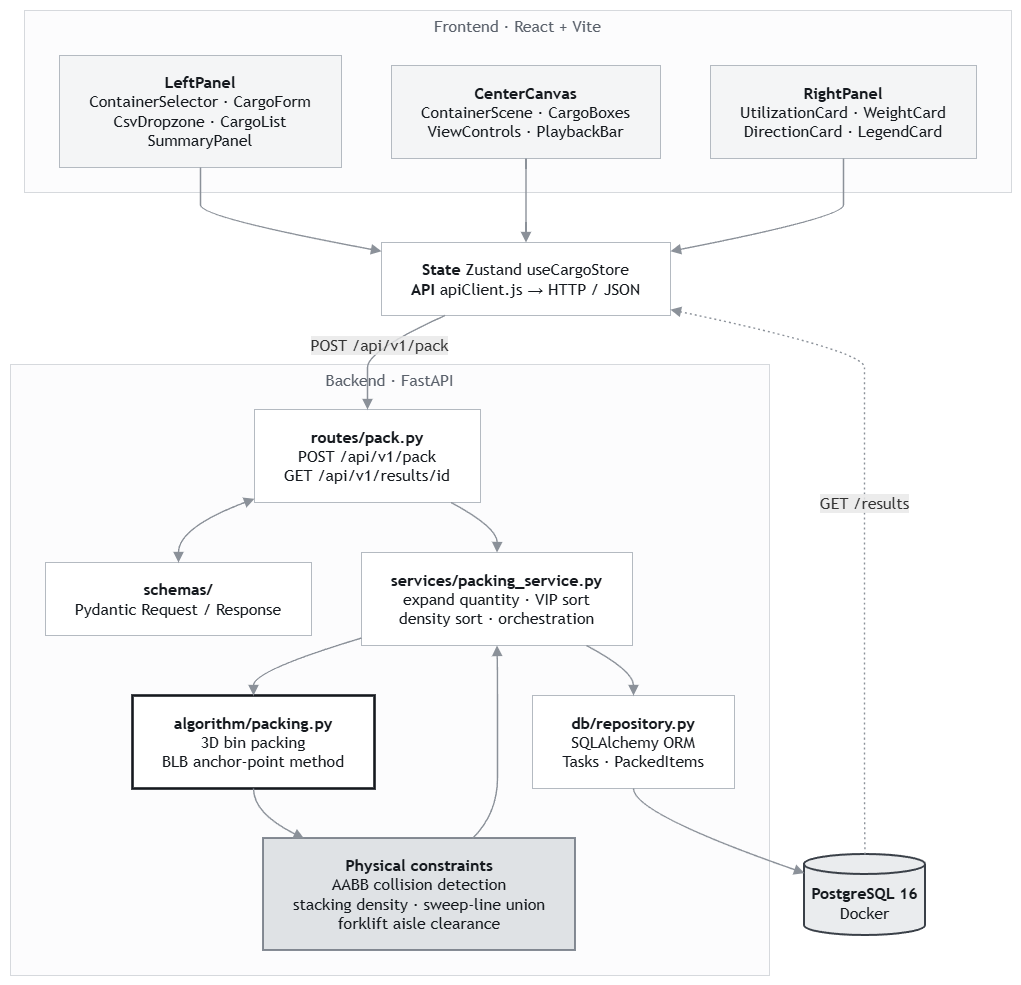

The diagram above was exported from draw.io. Its source (the exported page's mxGraphModel, read from the mxfile embedded in the PNG):
<mxGraphModel dx="2054" dy="1103" grid="1" gridSize="10" guides="1" tooltips="1" connect="1" arrows="1" fold="1" page="1" pageScale="1" pageWidth="827" pageHeight="1169" math="0" shadow="0">
  <root>
    <mxCell id="0" />
    <mxCell id="1" parent="0" />
    <UserObject label="" mermaidData="{&#10;  &quot;data&quot;: &quot;flowchart TB\n\n  subgraph FE[\&quot;Frontend · React + Vite\&quot;]\n    direction LR\n    F1[\&quot;&lt;b&gt;LeftPanel&lt;/b&gt;&lt;br/&gt;ContainerSelector · CargoForm&lt;br/&gt;CsvDropzone · CargoList&lt;br/&gt;SummaryPanel\&quot;]\n    F2[\&quot;&lt;b&gt;CenterCanvas&lt;/b&gt;&lt;br/&gt;ContainerScene · CargoBoxes&lt;br/&gt;ViewControls · PlaybackBar\&quot;]\n    F3[\&quot;&lt;b&gt;RightPanel&lt;/b&gt;&lt;br/&gt;UtilizationCard · WeightCard&lt;br/&gt;DirectionCard · LegendCard\&quot;]\n  end\n\n  F0[\&quot;&lt;b&gt;State&lt;/b&gt; Zustand useCargoStore&lt;br/&gt;&lt;b&gt;API&lt;/b&gt; apiClient.js → HTTP / JSON\&quot;]\n\n  subgraph BE[\&quot;Backend · FastAPI\&quot;]\n    B1[\&quot;&lt;b&gt;routes/pack.py&lt;/b&gt;&lt;br/&gt;POST /api/v1/pack&lt;br/&gt;GET /api/v1/results/id\&quot;]\n    B2[\&quot;&lt;b&gt;schemas/&lt;/b&gt;&lt;br/&gt;Pydantic Request / Response\&quot;]\n    B3[\&quot;&lt;b&gt;services/packing_service.py&lt;/b&gt;&lt;br/&gt;expand quantity · VIP sort&lt;br/&gt;density sort · orchestration\&quot;]\n    B4[\&quot;&lt;b&gt;algorithm/packing.py&lt;/b&gt;&lt;br/&gt;3D bin packing&lt;br/&gt;BLB anchor-point method\&quot;]\n    B5[\&quot;&lt;b&gt;Physical constraints&lt;/b&gt;&lt;br/&gt;AABB collision detection&lt;br/&gt;stacking density · sweep-line union&lt;br/&gt;forklift aisle clearance\&quot;]\n    B6[\&quot;&lt;b&gt;db/repository.py&lt;/b&gt;&lt;br/&gt;SQLAlchemy ORM&lt;br/&gt;Tasks · PackedItems\&quot;]\n  end\n\n  DB[(\&quot;&lt;b&gt;PostgreSQL 16&lt;/b&gt;&lt;br/&gt;Docker\&quot;)]\n\n  F1 --&gt; F0\n  F2 --&gt; F0\n  F3 --&gt; F0\n  F0 -- \&quot;POST /api/v1/pack\&quot; --&gt; B1\n  B1 &lt;--&gt; B2\n  B1 --&gt; B3\n  B3 --&gt; B4\n  B4 --&gt; B5\n  B5 --&gt; B3\n  B3 --&gt; B6\n  B6 --&gt; DB\n  DB -. \&quot;GET /results\&quot; .-&gt; F0\n\n  classDef base  fill:#FFFFFF,stroke:#B4BAC1,stroke-width:1px,color:#15191E\n  classDef soft  fill:#F4F5F6,stroke:#B4BAC1,stroke-width:1px,color:#15191E\n  classDef pivot fill:#DFE2E5,stroke:#69707A,stroke-width:1.6px,color:#15191E\n  classDef star  fill:#FFFFFF,stroke:#15191E,stroke-width:2.6px,color:#15191E\n  classDef out   fill:#EAECEE,stroke:#3A4048,stroke-width:2px,color:#15191E\n\n  class F1,F2,F3 soft\n  class F0,B1,B2,B3,B6 base\n  class B4 star\n  class B5 pivot\n  class DB out\n\n  style FE fill:#FCFCFD,stroke:#D6D9DD,stroke-width:1px,color:#5A616B\n  style BE fill:#FCFCFD,stroke:#D6D9DD,stroke-width:1px,color:#5A616B\n\n  linkStyle default stroke:#8B9199,stroke-width:1.4px&quot;,&#10;  &quot;config&quot;: null&#10;}" id="LKoD-iLpNI-ob0utMOJw-1">
      <mxCell connectable="0" parent="1" style="group;transparentBounds=1;editIcon=1;lockedGroup=0;groupPadding=10;" vertex="1">
        <mxGeometry as="geometry" />
      </mxCell>
    </UserObject>
    <UserObject label="Frontend · React + Vite" mermaidId="n:FE" mermaidBaseStyle="html=1;whiteSpace=wrap;strokeWidth=1;verticalAlign=top;fillColor=#FCFCFD;strokeColor=#D6D9DD;fontColor=#5A616B;fontFamily=Trebuchet MS,Verdana,Arial,sans-serif;fontSize=16;" mermaidBaseValue="Frontend · React + Vite" id="LKoD-iLpNI-ob0utMOJw-2">
      <mxCell parent="LKoD-iLpNI-ob0utMOJw-1" style="html=1;whiteSpace=wrap;strokeWidth=1;verticalAlign=top;fillColor=#FCFCFD;strokeColor=#D6D9DD;fontColor=#5A616B;fontFamily=Trebuchet MS,Verdana,Arial,sans-serif;fontSize=16;" vertex="1">
        <mxGeometry height="182" width="987" x="44" y="30" as="geometry" />
      </mxCell>
    </UserObject>
    <UserObject label="&lt;b&gt;LeftPanel&lt;/b&gt;&#10;ContainerSelector · CargoForm&#10;CsvDropzone · CargoList&#10;SummaryPanel" mermaidId="n:F1" mermaidBaseStyle="html=1;whiteSpace=wrap;strokeWidth=1;fillColor=#F4F5F6;strokeColor=#B4BAC1;fontColor=#15191E;fontFamily=Trebuchet MS,Verdana,Arial,sans-serif;fontSize=16;" mermaidBaseValue="&lt;b&gt;LeftPanel&lt;/b&gt;&#10;ContainerSelector · CargoForm&#10;CsvDropzone · CargoList&#10;SummaryPanel" id="LKoD-iLpNI-ob0utMOJw-3">
      <mxCell parent="LKoD-iLpNI-ob0utMOJw-2" style="html=1;whiteSpace=wrap;strokeWidth=1;fillColor=#F4F5F6;strokeColor=#B4BAC1;fontColor=#15191E;fontFamily=Trebuchet MS,Verdana,Arial,sans-serif;fontSize=16;" vertex="1">
        <mxGeometry height="112" width="282" x="35" y="45" as="geometry" />
      </mxCell>
    </UserObject>
    <UserObject label="&lt;b&gt;CenterCanvas&lt;/b&gt;&#10;ContainerScene · CargoBoxes&#10;ViewControls · PlaybackBar" mermaidId="n:F2" mermaidBaseStyle="html=1;whiteSpace=wrap;strokeWidth=1;fillColor=#F4F5F6;strokeColor=#B4BAC1;fontColor=#15191E;fontFamily=Trebuchet MS,Verdana,Arial,sans-serif;fontSize=16;" mermaidBaseValue="&lt;b&gt;CenterCanvas&lt;/b&gt;&#10;ContainerScene · CargoBoxes&#10;ViewControls · PlaybackBar" id="LKoD-iLpNI-ob0utMOJw-4">
      <mxCell parent="LKoD-iLpNI-ob0utMOJw-2" style="html=1;whiteSpace=wrap;strokeWidth=1;fillColor=#F4F5F6;strokeColor=#B4BAC1;fontColor=#15191E;fontFamily=Trebuchet MS,Verdana,Arial,sans-serif;fontSize=16;" vertex="1">
        <mxGeometry height="93" width="269" x="367" y="55" as="geometry" />
      </mxCell>
    </UserObject>
    <UserObject label="&lt;b&gt;RightPanel&lt;/b&gt;&#10;UtilizationCard · WeightCard&#10;DirectionCard · LegendCard" mermaidId="n:F3" mermaidBaseStyle="html=1;whiteSpace=wrap;strokeWidth=1;fillColor=#F4F5F6;strokeColor=#B4BAC1;fontColor=#15191E;fontFamily=Trebuchet MS,Verdana,Arial,sans-serif;fontSize=16;" mermaidBaseValue="&lt;b&gt;RightPanel&lt;/b&gt;&#10;UtilizationCard · WeightCard&#10;DirectionCard · LegendCard" id="LKoD-iLpNI-ob0utMOJw-5">
      <mxCell parent="LKoD-iLpNI-ob0utMOJw-2" style="html=1;whiteSpace=wrap;strokeWidth=1;fillColor=#F4F5F6;strokeColor=#B4BAC1;fontColor=#15191E;fontFamily=Trebuchet MS,Verdana,Arial,sans-serif;fontSize=16;" vertex="1">
        <mxGeometry height="93" width="266" x="686" y="55" as="geometry" />
      </mxCell>
    </UserObject>
    <UserObject label="Backend · FastAPI" mermaidId="n:BE" mermaidBaseStyle="html=1;whiteSpace=wrap;strokeWidth=1;verticalAlign=top;fillColor=#FCFCFD;strokeColor=#D6D9DD;fontColor=#5A616B;fontFamily=Trebuchet MS,Verdana,Arial,sans-serif;fontSize=16;" mermaidBaseValue="Backend · FastAPI" id="LKoD-iLpNI-ob0utMOJw-6">
      <mxCell parent="LKoD-iLpNI-ob0utMOJw-1" style="html=1;whiteSpace=wrap;strokeWidth=1;verticalAlign=top;fillColor=#FCFCFD;strokeColor=#D6D9DD;fontColor=#5A616B;fontFamily=Trebuchet MS,Verdana,Arial,sans-serif;fontSize=16;" vertex="1">
        <mxGeometry height="611" width="759" x="30" y="384" as="geometry" />
      </mxCell>
    </UserObject>
    <UserObject label="&lt;b&gt;routes/pack.py&lt;/b&gt;&#10;POST /api/v1/pack&#10;GET /api/v1/results/id" mermaidId="n:B1" mermaidBaseStyle="html=1;whiteSpace=wrap;strokeWidth=1;fillColor=default;strokeColor=#B4BAC1;fontColor=#15191E;fontFamily=Trebuchet MS,Verdana,Arial,sans-serif;fontSize=16;" mermaidBaseValue="&lt;b&gt;routes/pack.py&lt;/b&gt;&#10;POST /api/v1/pack&#10;GET /api/v1/results/id" id="LKoD-iLpNI-ob0utMOJw-7">
      <mxCell parent="LKoD-iLpNI-ob0utMOJw-6" style="html=1;whiteSpace=wrap;strokeWidth=1;fillColor=default;strokeColor=#B4BAC1;fontColor=#15191E;fontFamily=Trebuchet MS,Verdana,Arial,sans-serif;fontSize=16;" vertex="1">
        <mxGeometry height="93" width="226" x="244" y="45" as="geometry" />
      </mxCell>
    </UserObject>
    <UserObject label="&lt;b&gt;schemas/&lt;/b&gt;&#10;Pydantic Request / Response" mermaidId="n:B2" mermaidBaseStyle="html=1;whiteSpace=wrap;strokeWidth=1;fillColor=default;strokeColor=#B4BAC1;fontColor=#15191E;fontFamily=Trebuchet MS,Verdana,Arial,sans-serif;fontSize=16;" mermaidBaseValue="&lt;b&gt;schemas/&lt;/b&gt;&#10;Pydantic Request / Response" id="LKoD-iLpNI-ob0utMOJw-8">
      <mxCell parent="LKoD-iLpNI-ob0utMOJw-6" style="html=1;whiteSpace=wrap;strokeWidth=1;fillColor=default;strokeColor=#B4BAC1;fontColor=#15191E;fontFamily=Trebuchet MS,Verdana,Arial,sans-serif;fontSize=16;" vertex="1">
        <mxGeometry height="73" width="266" x="35" y="198" as="geometry" />
      </mxCell>
    </UserObject>
    <UserObject label="&lt;b&gt;services/packing_service.py&lt;/b&gt;&#10;expand quantity · VIP sort&#10;density sort · orchestration" mermaidId="n:B3" mermaidBaseStyle="html=1;whiteSpace=wrap;strokeWidth=1;fillColor=default;strokeColor=#B4BAC1;fontColor=#15191E;fontFamily=Trebuchet MS,Verdana,Arial,sans-serif;fontSize=16;" mermaidBaseValue="&lt;b&gt;services/packing_service.py&lt;/b&gt;&#10;expand quantity · VIP sort&#10;density sort · orchestration" id="LKoD-iLpNI-ob0utMOJw-9">
      <mxCell parent="LKoD-iLpNI-ob0utMOJw-6" style="html=1;whiteSpace=wrap;strokeWidth=1;fillColor=default;strokeColor=#B4BAC1;fontColor=#15191E;fontFamily=Trebuchet MS,Verdana,Arial,sans-serif;fontSize=16;" vertex="1">
        <mxGeometry height="93" width="271" x="351" y="188" as="geometry" />
      </mxCell>
    </UserObject>
    <UserObject label="&lt;b&gt;algorithm/packing.py&lt;/b&gt;&#10;3D bin packing&#10;BLB anchor-point method" mermaidId="n:B4" mermaidBaseStyle="html=1;whiteSpace=wrap;strokeWidth=2.6;fillColor=default;strokeColor=#15191E;fontColor=#15191E;fontFamily=Trebuchet MS,Verdana,Arial,sans-serif;fontSize=16;" mermaidBaseValue="&lt;b&gt;algorithm/packing.py&lt;/b&gt;&#10;3D bin packing&#10;BLB anchor-point method" id="LKoD-iLpNI-ob0utMOJw-10">
      <mxCell parent="LKoD-iLpNI-ob0utMOJw-6" style="html=1;whiteSpace=wrap;strokeWidth=2.6;fillColor=default;strokeColor=#15191E;fontColor=#15191E;fontFamily=Trebuchet MS,Verdana,Arial,sans-serif;fontSize=16;" vertex="1">
        <mxGeometry height="93" width="242" x="122" y="331" as="geometry" />
      </mxCell>
    </UserObject>
    <UserObject label="&lt;b&gt;Physical constraints&lt;/b&gt;&#10;AABB collision detection&#10;stacking density · sweep-line union&#10;forklift aisle clearance" mermaidId="n:B5" mermaidBaseStyle="html=1;whiteSpace=wrap;strokeWidth=1.6;fillColor=#DFE2E5;strokeColor=#69707A;fontColor=#15191E;fontFamily=Trebuchet MS,Verdana,Arial,sans-serif;fontSize=16;" mermaidBaseValue="&lt;b&gt;Physical constraints&lt;/b&gt;&#10;AABB collision detection&#10;stacking density · sweep-line union&#10;forklift aisle clearance" id="LKoD-iLpNI-ob0utMOJw-11">
      <mxCell parent="LKoD-iLpNI-ob0utMOJw-6" style="html=1;whiteSpace=wrap;strokeWidth=1.6;fillColor=#DFE2E5;strokeColor=#69707A;fontColor=#15191E;fontFamily=Trebuchet MS,Verdana,Arial,sans-serif;fontSize=16;" vertex="1">
        <mxGeometry height="112" width="312" x="253" y="474" as="geometry" />
      </mxCell>
    </UserObject>
    <UserObject label="&lt;b&gt;db/repository.py&lt;/b&gt;&#10;SQLAlchemy ORM&#10;Tasks · PackedItems" mermaidId="n:B6" mermaidBaseStyle="html=1;whiteSpace=wrap;strokeWidth=1;fillColor=default;strokeColor=#B4BAC1;fontColor=#15191E;fontFamily=Trebuchet MS,Verdana,Arial,sans-serif;fontSize=16;" mermaidBaseValue="&lt;b&gt;db/repository.py&lt;/b&gt;&#10;SQLAlchemy ORM&#10;Tasks · PackedItems" id="LKoD-iLpNI-ob0utMOJw-12">
      <mxCell parent="LKoD-iLpNI-ob0utMOJw-6" style="html=1;whiteSpace=wrap;strokeWidth=1;fillColor=default;strokeColor=#B4BAC1;fontColor=#15191E;fontFamily=Trebuchet MS,Verdana,Arial,sans-serif;fontSize=16;" vertex="1">
        <mxGeometry height="93" width="202" x="522" y="331" as="geometry" />
      </mxCell>
    </UserObject>
    <UserObject label="" mermaidId="e:B1-&gt;B2#0" mermaidBaseStyle="curved=1;startArrow=block;startSize=7;endArrow=block;endSize=7;strokeColor=#8B9199;strokeWidth=1.4;exitX=0;exitY=0.96;entryX=0.5;entryY=0;" mermaidBaseValue="" id="LKoD-iLpNI-ob0utMOJw-13">
      <mxCell edge="1" parent="LKoD-iLpNI-ob0utMOJw-6" source="LKoD-iLpNI-ob0utMOJw-7" style="curved=1;startArrow=block;startSize=7;endArrow=block;endSize=7;strokeColor=#8B9199;strokeWidth=1.4;exitX=0;exitY=0.96;entryX=0.5;entryY=0;rounded=0;" target="LKoD-iLpNI-ob0utMOJw-8">
        <mxGeometry relative="1" as="geometry">
          <Array as="points">
            <mxPoint x="168" y="163" />
          </Array>
        </mxGeometry>
      </mxCell>
    </UserObject>
    <UserObject label="" mermaidId="e:B1-&gt;B3#0" mermaidBaseStyle="curved=1;startArrow=none;endArrow=block;endSize=7;strokeColor=#8B9199;strokeWidth=1.4;exitX=0.87;exitY=1;entryX=0.5;entryY=0;" mermaidBaseValue="" id="LKoD-iLpNI-ob0utMOJw-14">
      <mxCell edge="1" parent="LKoD-iLpNI-ob0utMOJw-6" source="LKoD-iLpNI-ob0utMOJw-7" style="curved=1;startArrow=none;endArrow=block;endSize=7;strokeColor=#8B9199;strokeWidth=1.4;exitX=0.87;exitY=1;entryX=0.5;entryY=0;rounded=0;" target="LKoD-iLpNI-ob0utMOJw-9">
        <mxGeometry relative="1" as="geometry">
          <Array as="points">
            <mxPoint x="487" y="163" />
          </Array>
        </mxGeometry>
      </mxCell>
    </UserObject>
    <UserObject label="" mermaidId="e:B3-&gt;B4#0" mermaidBaseStyle="curved=1;startArrow=none;endArrow=block;endSize=7;strokeColor=#8B9199;strokeWidth=1.4;exitX=0;exitY=0.92;entryX=0.5;entryY=0;" mermaidBaseValue="" id="LKoD-iLpNI-ob0utMOJw-15">
      <mxCell edge="1" parent="LKoD-iLpNI-ob0utMOJw-6" source="LKoD-iLpNI-ob0utMOJw-9" style="curved=1;startArrow=none;endArrow=block;endSize=7;strokeColor=#8B9199;strokeWidth=1.4;exitX=0;exitY=0.92;entryX=0.5;entryY=0;rounded=0;" target="LKoD-iLpNI-ob0utMOJw-10">
        <mxGeometry relative="1" as="geometry">
          <Array as="points">
            <mxPoint x="243" y="306" />
          </Array>
        </mxGeometry>
      </mxCell>
    </UserObject>
    <UserObject label="" mermaidId="e:B4-&gt;B5#0" mermaidBaseStyle="curved=1;startArrow=none;endArrow=block;endSize=7;strokeColor=#8B9199;strokeWidth=1.4;exitX=0.5;exitY=1;entryX=0.13;entryY=0;" mermaidBaseValue="" id="LKoD-iLpNI-ob0utMOJw-16">
      <mxCell edge="1" parent="LKoD-iLpNI-ob0utMOJw-6" source="LKoD-iLpNI-ob0utMOJw-10" style="curved=1;startArrow=none;endArrow=block;endSize=7;strokeColor=#8B9199;strokeWidth=1.4;exitX=0.5;exitY=1;entryX=0.13;entryY=0;rounded=0;" target="LKoD-iLpNI-ob0utMOJw-11">
        <mxGeometry relative="1" as="geometry">
          <Array as="points">
            <mxPoint x="243" y="449" />
          </Array>
        </mxGeometry>
      </mxCell>
    </UserObject>
    <UserObject label="" mermaidId="e:B5-&gt;B3#0" mermaidBaseStyle="curved=1;startArrow=none;endArrow=block;endSize=7;strokeColor=#8B9199;strokeWidth=1.4;exitX=0.67;exitY=0;entryX=0.5;entryY=1;" mermaidBaseValue="" id="LKoD-iLpNI-ob0utMOJw-17">
      <mxCell edge="1" parent="LKoD-iLpNI-ob0utMOJw-6" source="LKoD-iLpNI-ob0utMOJw-11" style="curved=1;startArrow=none;endArrow=block;endSize=7;strokeColor=#8B9199;strokeWidth=1.4;exitX=0.67;exitY=0;entryX=0.5;entryY=1;rounded=0;" target="LKoD-iLpNI-ob0utMOJw-9">
        <mxGeometry relative="1" as="geometry">
          <Array as="points">
            <mxPoint x="487" y="449" />
            <mxPoint x="487" y="378" />
            <mxPoint x="487" y="306" />
          </Array>
        </mxGeometry>
      </mxCell>
    </UserObject>
    <UserObject label="" mermaidId="e:B3-&gt;B6#0" mermaidBaseStyle="curved=1;startArrow=none;endArrow=block;endSize=7;strokeColor=#8B9199;strokeWidth=1.4;exitX=0.83;exitY=1;entryX=0.5;entryY=0;" mermaidBaseValue="" id="LKoD-iLpNI-ob0utMOJw-18">
      <mxCell edge="1" parent="LKoD-iLpNI-ob0utMOJw-6" source="LKoD-iLpNI-ob0utMOJw-9" style="curved=1;startArrow=none;endArrow=block;endSize=7;strokeColor=#8B9199;strokeWidth=1.4;exitX=0.83;exitY=1;entryX=0.5;entryY=0;rounded=0;" target="LKoD-iLpNI-ob0utMOJw-12">
        <mxGeometry relative="1" as="geometry">
          <Array as="points">
            <mxPoint x="623" y="306" />
          </Array>
        </mxGeometry>
      </mxCell>
    </UserObject>
    <UserObject label="&lt;b&gt;State&lt;/b&gt; Zustand useCargoStore&#10;&lt;b&gt;API&lt;/b&gt; apiClient.js → HTTP / JSON" mermaidId="n:F0" mermaidBaseStyle="html=1;whiteSpace=wrap;strokeWidth=1;fillColor=default;strokeColor=#B4BAC1;fontColor=#15191E;fontFamily=Trebuchet MS,Verdana,Arial,sans-serif;fontSize=16;" mermaidBaseValue="&lt;b&gt;State&lt;/b&gt; Zustand useCargoStore&#10;&lt;b&gt;API&lt;/b&gt; apiClient.js → HTTP / JSON" id="LKoD-iLpNI-ob0utMOJw-19">
      <mxCell parent="LKoD-iLpNI-ob0utMOJw-1" style="html=1;whiteSpace=wrap;strokeWidth=1;fillColor=default;strokeColor=#B4BAC1;fontColor=#15191E;fontFamily=Trebuchet MS,Verdana,Arial,sans-serif;fontSize=16;" vertex="1">
        <mxGeometry height="73" width="289" x="401" y="262" as="geometry" />
      </mxCell>
    </UserObject>
    <UserObject label="&lt;b&gt;PostgreSQL 16&lt;/b&gt;&#10;Docker" mermaidId="n:DB" mermaidBaseStyle="html=1;shape=cylinder3;boundedLbl=1;backgroundOutline=1;size=10;strokeWidth=2;whiteSpace=wrap;fillColor=#EAECEE;strokeColor=#3A4048;fontColor=#15191E;fontFamily=Trebuchet MS,Verdana,Arial,sans-serif;fontSize=16;" mermaidBaseValue="&lt;b&gt;PostgreSQL 16&lt;/b&gt;&#10;Docker" id="LKoD-iLpNI-ob0utMOJw-20">
      <mxCell parent="LKoD-iLpNI-ob0utMOJw-1" style="html=1;shape=cylinder3;boundedLbl=1;backgroundOutline=1;size=10;strokeWidth=2;whiteSpace=wrap;fillColor=#EAECEE;strokeColor=#3A4048;fontColor=#15191E;fontFamily=Trebuchet MS,Verdana,Arial,sans-serif;fontSize=16;" vertex="1">
        <mxGeometry height="81" width="121" x="824" y="874" as="geometry" />
      </mxCell>
    </UserObject>
    <UserObject label="" mermaidId="e:F1-&gt;F0#0" mermaidBaseStyle="curved=1;startArrow=none;endArrow=block;endSize=7;strokeColor=#8B9199;strokeWidth=1.4;exitX=0.5;exitY=1;entryX=0;entryY=0.12;" mermaidBaseValue="" id="LKoD-iLpNI-ob0utMOJw-21">
      <mxCell edge="1" parent="LKoD-iLpNI-ob0utMOJw-1" source="LKoD-iLpNI-ob0utMOJw-3" style="curved=1;startArrow=none;endArrow=block;endSize=7;strokeColor=#8B9199;strokeWidth=1.4;exitX=0.5;exitY=1;entryX=0;entryY=0.12;rounded=0;" target="LKoD-iLpNI-ob0utMOJw-19">
        <mxGeometry relative="1" as="geometry">
          <Array as="points">
            <mxPoint x="220" y="212" />
            <mxPoint x="220" y="237" />
          </Array>
        </mxGeometry>
      </mxCell>
    </UserObject>
    <UserObject label="" mermaidId="e:F2-&gt;F0#0" mermaidBaseStyle="curved=1;startArrow=none;endArrow=block;endSize=7;strokeColor=#8B9199;strokeWidth=1.4;exitX=0.5;exitY=1;entryX=0.5;entryY=0;" mermaidBaseValue="" id="LKoD-iLpNI-ob0utMOJw-22">
      <mxCell edge="1" parent="LKoD-iLpNI-ob0utMOJw-1" source="LKoD-iLpNI-ob0utMOJw-4" style="curved=1;startArrow=none;endArrow=block;endSize=7;strokeColor=#8B9199;strokeWidth=1.4;exitX=0.5;exitY=1;entryX=0.5;entryY=0;rounded=0;" target="LKoD-iLpNI-ob0utMOJw-19">
        <mxGeometry relative="1" as="geometry">
          <Array as="points" />
        </mxGeometry>
      </mxCell>
    </UserObject>
    <UserObject label="" mermaidId="e:F3-&gt;F0#0" mermaidBaseStyle="curved=1;startArrow=none;endArrow=block;endSize=7;strokeColor=#8B9199;strokeWidth=1.4;exitX=0.5;exitY=1;entryX=1;entryY=0.12;" mermaidBaseValue="" id="LKoD-iLpNI-ob0utMOJw-23">
      <mxCell edge="1" parent="LKoD-iLpNI-ob0utMOJw-1" source="LKoD-iLpNI-ob0utMOJw-5" style="curved=1;startArrow=none;endArrow=block;endSize=7;strokeColor=#8B9199;strokeWidth=1.4;exitX=0.5;exitY=1;entryX=1;entryY=0.12;rounded=0;" target="LKoD-iLpNI-ob0utMOJw-19">
        <mxGeometry relative="1" as="geometry">
          <Array as="points">
            <mxPoint x="863" y="212" />
            <mxPoint x="863" y="237" />
          </Array>
        </mxGeometry>
      </mxCell>
    </UserObject>
    <UserObject label="POST /api/v1/pack" mermaidId="e:F0-&gt;B1#0" mermaidBaseStyle="curved=1;startArrow=none;endArrow=block;endSize=7;strokeColor=#8B9199;strokeWidth=1.4;html=1;fontSize=16;labelBackgroundColor=light-dark(#E8E8E88D,#2a2a2a8D);fontFamily=Trebuchet MS,Verdana,Arial,sans-serif;fontColor=light-dark(#333333,#cccccc);exitX=0.22;exitY=1;entryX=0.5;entryY=0;" mermaidBaseValue="POST /api/v1/pack" id="LKoD-iLpNI-ob0utMOJw-24">
      <mxCell edge="1" parent="LKoD-iLpNI-ob0utMOJw-1" source="LKoD-iLpNI-ob0utMOJw-19" style="curved=1;startArrow=none;endArrow=block;endSize=7;strokeColor=#8B9199;strokeWidth=1.4;html=1;fontSize=16;labelBackgroundColor=light-dark(#E8E8E88D,#2a2a2a8D);fontFamily=Trebuchet MS,Verdana,Arial,sans-serif;fontColor=light-dark(#333333,#cccccc);exitX=0.22;exitY=1;entryX=0.5;entryY=0;rounded=0;" target="LKoD-iLpNI-ob0utMOJw-7">
        <mxGeometry relative="1" as="geometry">
          <Array as="points">
            <mxPoint x="387" y="370" />
            <mxPoint x="387" y="404" />
          </Array>
        </mxGeometry>
      </mxCell>
    </UserObject>
    <UserObject label="" mermaidId="e:B6-&gt;DB#0" mermaidBaseStyle="curved=1;startArrow=none;endArrow=block;endSize=7;strokeColor=#8B9199;strokeWidth=1.4;exitX=0.5;exitY=1;entryX=0;entryY=0.23;" mermaidBaseValue="" id="LKoD-iLpNI-ob0utMOJw-25">
      <mxCell edge="1" parent="LKoD-iLpNI-ob0utMOJw-1" source="LKoD-iLpNI-ob0utMOJw-12" style="curved=1;startArrow=none;endArrow=block;endSize=7;strokeColor=#8B9199;strokeWidth=1.4;exitX=0.5;exitY=1;entryX=0;entryY=0.23;rounded=0;" target="LKoD-iLpNI-ob0utMOJw-20">
        <mxGeometry relative="1" as="geometry">
          <Array as="points">
            <mxPoint x="653" y="833" />
          </Array>
        </mxGeometry>
      </mxCell>
    </UserObject>
    <UserObject label="GET /results" mermaidId="e:DB-&gt;F0#0" mermaidBaseStyle="curved=1;dashed=1;dashPattern=2 3;fixDash=1;startArrow=none;endArrow=block;endSize=7;strokeColor=#8B9199;strokeWidth=1.4;html=1;fontSize=16;labelBackgroundColor=light-dark(#E8E8E88D,#2a2a2a8D);fontFamily=Trebuchet MS,Verdana,Arial,sans-serif;fontColor=light-dark(#333333,#cccccc);exitX=0.5;exitY=0;entryX=1;entryY=0.92;" mermaidBaseValue="GET /results" id="LKoD-iLpNI-ob0utMOJw-26">
      <mxCell edge="1" parent="LKoD-iLpNI-ob0utMOJw-1" source="LKoD-iLpNI-ob0utMOJw-20" style="curved=1;dashed=1;dashPattern=2 3;fixDash=1;startArrow=none;endArrow=block;endSize=7;strokeColor=#8B9199;strokeWidth=1.4;html=1;fontSize=16;labelBackgroundColor=light-dark(#E8E8E88D,#2a2a2a8D);fontFamily=Trebuchet MS,Verdana,Arial,sans-serif;fontColor=light-dark(#333333,#cccccc);exitX=0.5;exitY=0;entryX=1;entryY=0.92;rounded=0;" target="LKoD-iLpNI-ob0utMOJw-19">
        <mxGeometry relative="1" as="geometry">
          <Array as="points">
            <mxPoint x="884" y="833" />
            <mxPoint x="884" y="762" />
            <mxPoint x="884" y="690" />
            <mxPoint x="884" y="619" />
            <mxPoint x="884" y="547" />
            <mxPoint x="884" y="476" />
            <mxPoint x="884" y="404" />
            <mxPoint x="884" y="370" />
          </Array>
        </mxGeometry>
      </mxCell>
    </UserObject>
  </root>
</mxGraphModel>